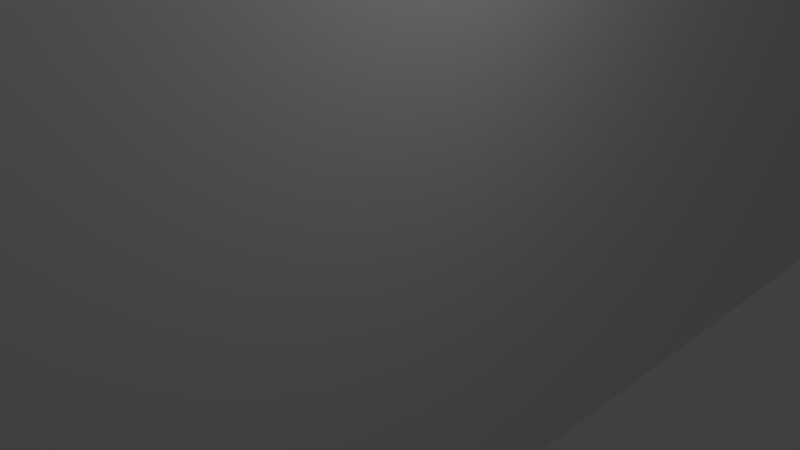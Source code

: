 # Source: wall.blend  (saved by Blender 2.79.0; exported with 4.5.12 LTS)
import bpy
from mathutils import Matrix  # noqa: F401  (used for matrix-valued properties, if any)

bpy.ops.wm.read_factory_settings(use_empty=True)
scene = bpy.context.scene
scene.name = 'Scene'

# ---- collections
col_collection_1 = bpy.data.collections.new('Collection 1'); scene.collection.children.link(col_collection_1)

# ---- materials (node trees are filled in below, after node groups)
mat_material = bpy.data.materials.new('Material')
mat_material.alpha_threshold = 0.0
mat_material.use_transparent_shadow = False
mat_material.roughness = 0.5
mat_material.line_color = (0.0, 0.0, 0.0, 1.0)

# ---- material node trees

# ---- world
world_world = bpy.data.worlds.new('World'); scene.world = world_world
world_world.color = (0.05088, 0.05088, 0.05088)
world_world.use_sun_shadow = False
world_world.sun_shadow_jitter_overblur = 0.0
world_world.cycles.sampling_method = 'MANUAL'

# ---- cameras
cam_camera = bpy.data.cameras.new('Camera')
cam_camera.clip_end = 100.0
cam_camera.lens = 35.0
cam_camera.sensor_width = 32.0
cam_camera.sensor_height = 18.0
cam_camera.ortho_scale = 7.314
cam_camera.dof.focus_distance = 0.0
cam_camera.dof.aperture_fstop = 128.0

# ---- lights
light_lamp = bpy.data.lights.new('Lamp', 'POINT')
light_lamp.transmission_factor = 0.0
light_lamp.cutoff_distance = 30.0
light_lamp.energy = 100.0
light_lamp.shadow_buffer_clip_start = 1.001
light_lamp.shadow_soft_size = 0.1
light_lamp.shadow_maximum_resolution = 0.006
light_lamp.use_absolute_resolution = True

# ---- meshes
me_cube = bpy.data.meshes.new('Cube')
me_cube.from_pydata([(1.0, 1.0, -1.0), (1.0, -1.0, -1.0), (-1.0, -1.0, -1.0), (-1.0, 1.0, -1.0), (1.0, 1.0, 1.0), (1.0, -1.0, 1.0), (-1.0, -1.0, 1.0), (-1.0, 1.0, 1.0)], [], [(0, 1, 2, 3), (4, 7, 6, 5), (0, 4, 5, 1), (1, 5, 6, 2), (2, 6, 7, 3), (4, 0, 3, 7)])
me_cube.materials.append(mat_material)
me_cube.use_remesh_preserve_volume = False
me_cube.use_remesh_preserve_attributes = False
me_cube.use_mirror_vertex_groups = False
me_cube.update()

# ---- objects
ob_cube = bpy.data.objects.new('Cube', me_cube)
ob_lamp = bpy.data.objects.new('Lamp', light_lamp)
ob_camera = bpy.data.objects.new('Camera', cam_camera)

# ---- transforms, parenting, visibility, modifiers, constraints
ob_cube.location = (0.0, 0.0, 0.0)
ob_cube.rotation_euler = (0.0, 1.571, 1.571)
ob_cube.scale = (5.0, 0.5, 17.5)
ob_cube.lock_rotations_4d = False
ob_cube.empty_display_type = 'ARROWS'
ob_cube.lineart.crease_threshold = 0.0
ob_lamp.location = (4.076, 1.005, 5.904)
ob_lamp.rotation_euler = (0.6503, 0.05522, 1.866)
ob_lamp.lock_rotations_4d = False
ob_lamp.empty_display_type = 'ARROWS'
ob_lamp.color = (0.0, 0.0, 0.0, 0.0)
ob_lamp.lineart.crease_threshold = 0.0
ob_camera.location = (7.481, -6.508, 5.344)
ob_camera.rotation_euler = (1.109, 0.0, 0.8149)
ob_camera.lock_rotations_4d = False
ob_camera.empty_display_type = 'ARROWS'
ob_camera.color = (0.0, 0.0, 0.0, 0.0)
ob_camera.display_type = 'WIRE'
ob_camera.lineart.crease_threshold = 0.0

# ---- collection membership
col_collection_1.objects.link(ob_cube)
col_collection_1.objects.link(ob_lamp)
col_collection_1.objects.link(ob_camera)

# ---- scene / render settings (as saved in the file)
scene.camera = ob_camera
scene.frame_start = 1; scene.frame_end = 250; scene.frame_set(1)
scene.render.engine = 'BLENDER_EEVEE_NEXT'
scene.render.resolution_percentage = 50
scene.render.dither_intensity = 0.0
scene.cycles.use_denoising = False
scene.cycles.samples = 128
scene.cycles.sampling_pattern = 'TABULATED_SOBOL'
scene.cycles.use_adaptive_sampling = False
scene.cycles.use_light_tree = False
scene.cycles.blur_glossy = 0.0
scene.cycles.sample_clamp_indirect = 0.0
scene.view_settings.view_transform = 'Standard'
scene.unit_settings.scale_length = 0.01
bpy.context.view_layer.update()
